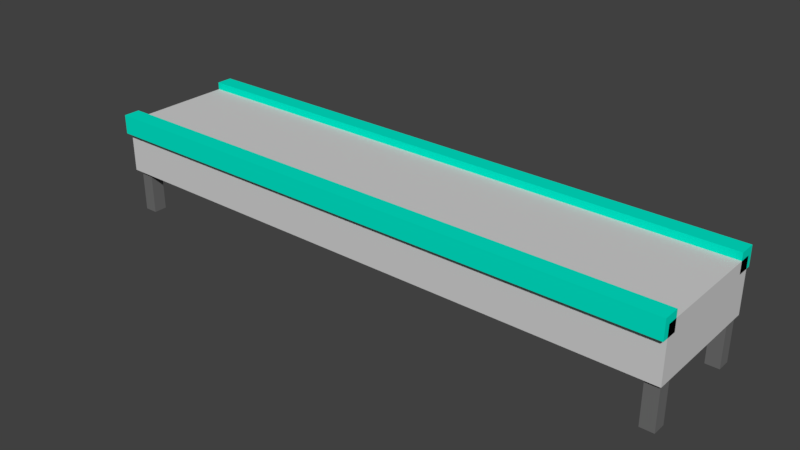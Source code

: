 # Source: line_waste.blend  (saved by Blender 2.78.0; exported with 4.5.12 LTS)
import bpy
from mathutils import Matrix  # noqa: F401  (used for matrix-valued properties, if any)

bpy.ops.wm.read_factory_settings(use_empty=True)
scene = bpy.context.scene
scene.name = 'Scene'

# ---- collections
col_collection_1 = bpy.data.collections.new('Collection 1'); scene.collection.children.link(col_collection_1)

# ---- materials (node trees are filled in below, after node groups)
mat_bottom = bpy.data.materials.new('Bottom')
mat_bottom.alpha_threshold = 0.0
mat_bottom.use_transparent_shadow = False
mat_bottom.diffuse_color = (0.16, 0.16, 0.16, 1.0)
mat_bottom.roughness = 0.5
mat_bottom.line_color = (0.0, 0.0, 0.0, 1.0)
mat_bar = bpy.data.materials.new('Bar')
mat_bar.alpha_threshold = 0.0
mat_bar.use_transparent_shadow = False
mat_bar.diffuse_color = (0.0, 0.8, 0.5867, 1.0)
mat_bar.roughness = 0.5
mat_line = bpy.data.materials.new('line')
mat_line.alpha_threshold = 0.0
mat_line.use_transparent_shadow = False
mat_line.diffuse_color = (0.6441, 0.6441, 0.6441, 1.0)
mat_line.roughness = 0.5

# ---- material node trees

# ---- world
world_world = bpy.data.worlds.new('World'); scene.world = world_world
world_world.color = (0.05088, 0.05088, 0.05088)
world_world.use_sun_shadow = False
world_world.sun_shadow_jitter_overblur = 0.0
world_world.cycles.sampling_method = 'MANUAL'

# ---- meshes
me_cube_007 = bpy.data.meshes.new('Cube.007')
me_cube_007.from_pydata([(-1.0, -1.0, -1.0), (-1.0, -1.0, 1.0), (-1.0, 1.0, -1.0), (-1.0, 1.0, 1.0), (1.0, -1.0, -1.0), (1.0, -1.0, 1.0), (1.0, 1.0, -1.0), (1.0, 1.0, 1.0)], [], [(0, 1, 3, 2), (2, 3, 7, 6), (6, 7, 5, 4), (4, 5, 1, 0), (2, 6, 4, 0), (7, 3, 1, 5)])
me_cube_007.materials.append(mat_bottom)
me_cube_007.use_remesh_preserve_volume = False
me_cube_007.use_remesh_preserve_attributes = False
me_cube_007.use_mirror_vertex_groups = False
me_cube_007.update()
me_cube_006 = bpy.data.meshes.new('Cube.006')
me_cube_006.from_pydata([(-1.0, -1.0, -1.0), (-1.0, -1.0, 1.0), (-1.0, 1.0, -1.0), (-1.0, 1.0, 1.0), (1.0, -1.0, -1.0), (1.0, -1.0, 1.0), (1.0, 1.0, -1.0), (1.0, 1.0, 1.0)], [], [(0, 1, 3, 2), (2, 3, 7, 6), (6, 7, 5, 4), (4, 5, 1, 0), (2, 6, 4, 0), (7, 3, 1, 5)])
me_cube_006.materials.append(mat_bottom)
me_cube_006.use_remesh_preserve_volume = False
me_cube_006.use_remesh_preserve_attributes = False
me_cube_006.use_mirror_vertex_groups = False
me_cube_006.update()
me_cube_005 = bpy.data.meshes.new('Cube.005')
me_cube_005.from_pydata([(-1.0, -1.0, -1.0), (-1.0, -1.0, 1.0), (-1.0, 1.0, -1.0), (-1.0, 1.0, 1.0), (1.0, -1.0, -1.0), (1.0, -1.0, 1.0), (1.0, 1.0, -1.0), (1.0, 1.0, 1.0)], [], [(0, 1, 3, 2), (2, 3, 7, 6), (6, 7, 5, 4), (4, 5, 1, 0), (2, 6, 4, 0), (7, 3, 1, 5)])
me_cube_005.materials.append(mat_bottom)
me_cube_005.use_remesh_preserve_volume = False
me_cube_005.use_remesh_preserve_attributes = False
me_cube_005.use_mirror_vertex_groups = False
me_cube_005.update()
me_cube_004 = bpy.data.meshes.new('Cube.004')
me_cube_004.from_pydata([(-1.0, -1.0, -1.0), (-1.0, -1.0, 1.0), (-1.0, 1.0, -1.0), (-1.0, 1.0, 1.0), (1.0, -1.0, -1.0), (1.0, -1.0, 1.0), (1.0, 1.0, -1.0), (1.0, 1.0, 1.0)], [], [(0, 1, 3, 2), (2, 3, 7, 6), (6, 7, 5, 4), (4, 5, 1, 0), (2, 6, 4, 0), (7, 3, 1, 5)])
me_cube_004.materials.append(mat_bottom)
me_cube_004.use_remesh_preserve_volume = False
me_cube_004.use_remesh_preserve_attributes = False
me_cube_004.use_mirror_vertex_groups = False
me_cube_004.update()
me_cube_003 = bpy.data.meshes.new('Cube.003')
me_cube_003.from_pydata([(-1.0, -1.0, -1.0), (-1.0, -1.0, 1.0), (-1.0, 1.0, -1.0), (-1.0, 1.0, 1.0), (1.0, -1.0, -1.0), (1.0, -1.0, 1.0), (1.0, 1.0, -1.0), (1.0, 1.0, 1.0)], [], [(0, 1, 3, 2), (2, 3, 7, 6), (6, 7, 5, 4), (4, 5, 1, 0), (2, 6, 4, 0), (7, 3, 1, 5)])
me_cube_003.materials.append(mat_bar)
me_cube_003.use_remesh_preserve_volume = False
me_cube_003.use_remesh_preserve_attributes = False
me_cube_003.use_mirror_vertex_groups = False
me_cube_003.update()
me_cube_002 = bpy.data.meshes.new('Cube.002')
me_cube_002.from_pydata([(-1.0, -1.0, -1.0), (-1.0, -1.0, 1.0), (-1.0, 1.0, -1.0), (-1.0, 1.0, 1.0), (1.0, -1.0, -1.0), (1.0, -1.0, 1.0), (1.0, 1.0, -1.0), (1.0, 1.0, 1.0)], [], [(0, 1, 3, 2), (2, 3, 7, 6), (6, 7, 5, 4), (4, 5, 1, 0), (2, 6, 4, 0), (7, 3, 1, 5)])
me_cube_002.materials.append(mat_bar)
me_cube_002.use_remesh_preserve_volume = False
me_cube_002.use_remesh_preserve_attributes = False
me_cube_002.use_mirror_vertex_groups = False
me_cube_002.update()
me_cube_001 = bpy.data.meshes.new('Cube.001')
me_cube_001.from_pydata([(-1.0, -1.0, -1.0), (-1.0, -1.0, 1.0), (-1.0, 1.0, -1.0), (-1.0, 1.0, 1.0), (1.0, -1.0, -1.0), (1.0, -1.0, 1.0), (1.0, 1.0, -1.0), (1.0, 1.0, 1.0)], [], [(0, 1, 3, 2), (2, 3, 7, 6), (6, 7, 5, 4), (4, 5, 1, 0), (2, 6, 4, 0), (7, 3, 1, 5)])
me_cube_001.materials.append(mat_line)
me_cube_001.use_remesh_preserve_volume = False
me_cube_001.use_remesh_preserve_attributes = False
me_cube_001.use_mirror_vertex_groups = False
me_cube_001.update()

# ---- objects
ob_cube_006 = bpy.data.objects.new('Cube.006', me_cube_007)
ob_cube_005 = bpy.data.objects.new('Cube.005', me_cube_006)
ob_cube_004 = bpy.data.objects.new('Cube.004', me_cube_005)
ob_cube_003 = bpy.data.objects.new('Cube.003', me_cube_004)
ob_cube_002 = bpy.data.objects.new('Cube.002', me_cube_003)
ob_cube_001 = bpy.data.objects.new('Cube.001', me_cube_002)
ob_cube = bpy.data.objects.new('Cube', me_cube_001)

# ---- transforms, parenting, visibility, modifiers, constraints
ob_cube_006.location = (-4.42, -0.8307, 0.4177)
ob_cube_006.scale = (0.1044, 0.1044, 0.4022)
ob_cube_006.lock_scale = (False, False, True)
ob_cube_006.lineart.crease_threshold = 0.0
ob_cube_005.location = (-4.42, 0.8671, 0.4177)
ob_cube_005.scale = (0.1044, 0.1044, 0.4022)
ob_cube_005.lock_scale = (False, False, True)
ob_cube_005.lineart.crease_threshold = 0.0
ob_cube_004.location = (4.462, 0.8378, 0.4177)
ob_cube_004.scale = (0.1044, 0.1044, 0.4022)
ob_cube_004.lock_scale = (False, False, True)
ob_cube_004.lineart.crease_threshold = 0.0
ob_cube_003.location = (4.462, -0.8402, 0.4177)
ob_cube_003.scale = (0.1044, 0.1044, 0.4022)
ob_cube_003.lock_scale = (False, False, True)
ob_cube_003.lineart.crease_threshold = 0.0
ob_cube_002.location = (0.0, -0.9638, 1.497)
ob_cube_002.rotation_euler = (1.571, 0.0, 0.0)
ob_cube_002.scale = (4.596, -0.1509, -0.1298)
ob_cube_002.lineart.crease_threshold = 0.0
ob_cube_001.location = (0.0, 0.9446, 1.497)
ob_cube_001.rotation_euler = (1.571, 0.0, 0.0)
ob_cube_001.scale = (4.596, -0.1509, -0.1298)
ob_cube_001.lineart.crease_threshold = 0.0
ob_cube.location = (0.0, 0.0, 1.114)
ob_cube.scale = (4.596, 1.0, -0.4171)
ob_cube.lineart.crease_threshold = 0.0

# ---- collection membership
col_collection_1.objects.link(ob_cube_006)
col_collection_1.objects.link(ob_cube_005)
col_collection_1.objects.link(ob_cube_004)
col_collection_1.objects.link(ob_cube_003)
col_collection_1.objects.link(ob_cube_002)
col_collection_1.objects.link(ob_cube_001)
col_collection_1.objects.link(ob_cube)

# ---- scene / render settings (as saved in the file)
scene.frame_start = 1; scene.frame_end = 250; scene.frame_set(1)
scene.render.engine = 'BLENDER_EEVEE_NEXT'
scene.render.resolution_percentage = 50
scene.render.dither_intensity = 0.0
scene.cycles.use_denoising = False
scene.cycles.samples = 128
scene.cycles.sampling_pattern = 'TABULATED_SOBOL'
scene.cycles.light_sampling_threshold = 0.0
scene.cycles.use_adaptive_sampling = False
scene.cycles.use_light_tree = False
scene.cycles.blur_glossy = 0.0
scene.cycles.sample_clamp_indirect = 0.0
scene.view_settings.view_transform = 'Standard'
bpy.context.view_layer.update()

# ---- added for rendering (the .blend has no active camera and no usable light): camera, sun
cam_auto = bpy.data.cameras.new('AutoCamera')
cam_auto.lens = 50.0
cam_auto.sensor_width = 36.0
cam_auto.clip_end = 1000.0
ob_auto_camera = bpy.data.objects.new('AutoCamera', cam_auto)
scene.collection.objects.link(ob_auto_camera)
ob_auto_camera.location = (8.86796, -10.6512, 7.92592)
ob_auto_camera.rotation_euler = (1.09748, -7.21219e-08, 0.694738)
scene.camera = ob_auto_camera
light_auto_sun = bpy.data.lights.new('AutoSun', 'SUN')
light_auto_sun.energy = 3.0
light_auto_sun.angle = 0.0523599
ob_auto_sun = bpy.data.objects.new('AutoSun', light_auto_sun)
scene.collection.objects.link(ob_auto_sun)
ob_auto_sun.rotation_euler = (0.872665, 0.174533, 0.523599)
bpy.context.view_layer.update()
